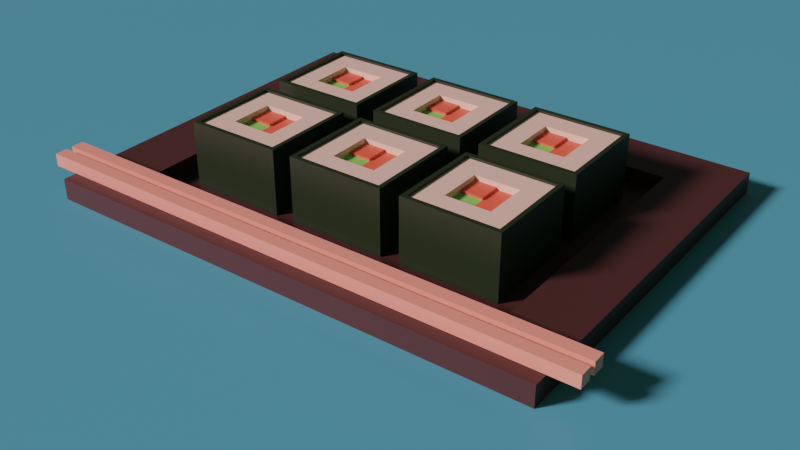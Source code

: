 # Source: rolls.blend  (saved by Blender 3.5.10; exported with 4.5.12 LTS)
import bpy
from mathutils import Matrix  # noqa: F401  (used for matrix-valued properties, if any)

bpy.ops.wm.read_factory_settings(use_empty=True)
scene = bpy.context.scene
scene.name = 'Scene'

# ---- collections
col_collection = bpy.data.collections.new('Collection'); scene.collection.children.link(col_collection)

# ---- materials (node trees are filled in below, after node groups)
mat_x = bpy.data.materials.new('рис')
mat_x.alpha_threshold = 0.0
mat_x.use_transparent_shadow = False
mat_x.roughness = 0.5
mat_x.line_color = (0.0, 0.0, 0.0, 1.0)
mat_x_1 = bpy.data.materials.new('рыба')
mat_x_1.use_transparent_shadow = False
mat_x_2 = bpy.data.materials.new('огурец')
mat_x_2.use_transparent_shadow = False
mat_x_3 = bpy.data.materials.new('водоросли')
mat_x_3.use_transparent_shadow = False
mat_x_4 = bpy.data.materials.new('тарелка')
mat_x_4.use_transparent_shadow = False
mat_x_5 = bpy.data.materials.new('дерево')
mat_x_5.use_transparent_shadow = False
mat_x_6 = bpy.data.materials.new('стол')
mat_x_6.use_transparent_shadow = False

# ---- material node trees
mat_x.use_nodes = True; mat_x.node_tree.nodes.clear()
_N = mat_x.node_tree.nodes; _L = mat_x.node_tree.links
n0 = _N.new('ShaderNodeOutputMaterial'); n0.name = 'Material Output'; n0.location = (300, 300)
n1 = _N.new('ShaderNodeBsdfPrincipled'); n1.name = 'Principled BSDF'; n1.location = (10, 300)
n1.distribution = 'GGX'
n1.subsurface_method = 'RANDOM_WALK_SKIN'
n1.inputs[0].default_value = (0.7277, 0.8, 0.4897, 1.0)
n1.inputs[3].default_value = 1.45
n1.inputs[27].default_value = (0.0, 0.0, 0.0, 1.0)
n1.inputs[28].default_value = 1.0
_L.new(n1.outputs[0], n0.inputs[0])
n0.is_active_output = True
mat_x_1.use_nodes = True; mat_x_1.node_tree.nodes.clear()
_N = mat_x_1.node_tree.nodes; _L = mat_x_1.node_tree.links
n0 = _N.new('ShaderNodeBsdfPrincipled'); n0.name = 'Principled BSDF'; n0.location = (10, 300)
n0.distribution = 'GGX'
n0.subsurface_method = 'RANDOM_WALK_SKIN'
n0.inputs[0].default_value = (0.8, 0.1674, 0.07371, 1.0)
n0.inputs[3].default_value = 1.45
n0.inputs[27].default_value = (0.0, 0.0, 0.0, 1.0)
n0.inputs[28].default_value = 1.0
n1 = _N.new('ShaderNodeOutputMaterial'); n1.name = 'Material Output'; n1.location = (300, 300)
_L.new(n0.outputs[0], n1.inputs[0])
n1.is_active_output = True
mat_x_2.use_nodes = True; mat_x_2.node_tree.nodes.clear()
_N = mat_x_2.node_tree.nodes; _L = mat_x_2.node_tree.links
n0 = _N.new('ShaderNodeBsdfPrincipled'); n0.name = 'Principled BSDF'; n0.location = (10, 300)
n0.distribution = 'GGX'
n0.subsurface_method = 'RANDOM_WALK_SKIN'
n0.inputs[0].default_value = (0.2081, 0.8, 0.1269, 1.0)
n0.inputs[3].default_value = 1.45
n0.inputs[27].default_value = (0.0, 0.0, 0.0, 1.0)
n0.inputs[28].default_value = 1.0
n1 = _N.new('ShaderNodeOutputMaterial'); n1.name = 'Material Output'; n1.location = (300, 300)
_L.new(n0.outputs[0], n1.inputs[0])
n1.is_active_output = True
mat_x_3.use_nodes = True; mat_x_3.node_tree.nodes.clear()
_N = mat_x_3.node_tree.nodes; _L = mat_x_3.node_tree.links
n0 = _N.new('ShaderNodeBsdfPrincipled'); n0.name = 'Principled BSDF'; n0.location = (10, 300)
n0.distribution = 'GGX'
n0.subsurface_method = 'RANDOM_WALK_SKIN'
n0.inputs[0].default_value = (0.01021, 0.03583, 0.008267, 1.0)
n0.inputs[3].default_value = 1.45
n0.inputs[27].default_value = (0.0, 0.0, 0.0, 1.0)
n0.inputs[28].default_value = 1.0
n1 = _N.new('ShaderNodeOutputMaterial'); n1.name = 'Material Output'; n1.location = (300, 300)
_L.new(n0.outputs[0], n1.inputs[0])
n1.is_active_output = True
mat_x_4.use_nodes = True; mat_x_4.node_tree.nodes.clear()
_N = mat_x_4.node_tree.nodes; _L = mat_x_4.node_tree.links
n0 = _N.new('ShaderNodeBsdfPrincipled'); n0.name = 'Principled BSDF'; n0.location = (10, 300)
n0.distribution = 'GGX'
n0.subsurface_method = 'RANDOM_WALK_SKIN'
n0.inputs[0].default_value = (0.04928, 0.03099, 0.01962, 1.0)
n0.inputs[3].default_value = 1.45
n0.inputs[27].default_value = (0.0, 0.0, 0.0, 1.0)
n0.inputs[28].default_value = 1.0
n1 = _N.new('ShaderNodeOutputMaterial'); n1.name = 'Material Output'; n1.location = (300, 300)
_L.new(n0.outputs[0], n1.inputs[0])
n1.is_active_output = True
mat_x_5.use_nodes = True; mat_x_5.node_tree.nodes.clear()
_N = mat_x_5.node_tree.nodes; _L = mat_x_5.node_tree.links
n0 = _N.new('ShaderNodeBsdfPrincipled'); n0.name = 'Principled BSDF'; n0.location = (10, 300)
n0.distribution = 'GGX'
n0.subsurface_method = 'RANDOM_WALK_SKIN'
n0.inputs[0].default_value = (0.8, 0.4389, 0.2485, 1.0)
n0.inputs[3].default_value = 1.45
n0.inputs[27].default_value = (0.0, 0.0, 0.0, 1.0)
n0.inputs[28].default_value = 1.0
n1 = _N.new('ShaderNodeOutputMaterial'); n1.name = 'Material Output'; n1.location = (300, 300)
_L.new(n0.outputs[0], n1.inputs[0])
n1.is_active_output = True
mat_x_6.use_nodes = True; mat_x_6.node_tree.nodes.clear()
_N = mat_x_6.node_tree.nodes; _L = mat_x_6.node_tree.links
n0 = _N.new('ShaderNodeBsdfPrincipled'); n0.name = 'Principled BSDF'; n0.location = (10, 300)
n0.distribution = 'GGX'
n0.subsurface_method = 'RANDOM_WALK_SKIN'
n0.inputs[0].default_value = (0.06632, 0.4744, 0.4798, 1.0)
n0.inputs[3].default_value = 1.45
n0.inputs[27].default_value = (0.0, 0.0, 0.0, 1.0)
n0.inputs[28].default_value = 1.0
n1 = _N.new('ShaderNodeOutputMaterial'); n1.name = 'Material Output'; n1.location = (300, 300)
_L.new(n0.outputs[0], n1.inputs[0])
n1.is_active_output = True

# ---- world
world_world = bpy.data.worlds.new('World'); scene.world = world_world
world_world.use_nodes = True; world_world.node_tree.nodes.clear()
_N = world_world.node_tree.nodes; _L = world_world.node_tree.links
n0 = _N.new('ShaderNodeOutputWorld'); n0.name = 'World Output'; n0.location = (300, 300)
n1 = _N.new('ShaderNodeBackground'); n1.name = 'Background'; n1.location = (10, 300)
n1.inputs[0].default_value = (0.05088, 0.05088, 0.05088, 1.0)
_L.new(n1.outputs[0], n0.inputs[0])
n0.is_active_output = True
world_world.color = (0.05088, 0.05088, 0.05088)
world_world.use_sun_shadow = False
world_world.sun_shadow_jitter_overblur = 0.0

# ---- cameras
cam_camera = bpy.data.cameras.new('Camera')
cam_camera.clip_end = 100.0
cam_camera.ortho_scale = 7.314

# ---- lights
light_light = bpy.data.lights.new('Light', 'SUN')
light_light.color = (1.0, 0.4915, 0.6952)
light_light.specular_factor = 0.0
light_light.transmission_factor = 0.0
light_light.cutoff_distance = 67.96
light_light.angle = 0.1993
light_light.energy = 5.0
light_light.shadow_soft_size = 6.09
light_light.shadow_cascade_max_distance = 1000.0

# ---- meshes
me_cube = bpy.data.meshes.new('Cube')
me_cube.from_pydata([(1.0, 1.0, 1.0), (1.0, 1.0, -1.0), (1.0, -1.0, 1.0), (1.0, -1.0, -1.0), (-1.0, 1.0, 1.0), (-1.0, 1.0, -1.0), (-1.0, -1.0, 1.0), (-1.0, -1.0, -1.0), (-1.0, 0.0, -1.0), (0.0, 1.0, -1.0), (0.0, -1.0, 1.0), (1.0, 0.0, 1.0), (0.0, -1.0, -1.0), (-1.0, 0.0, 1.0), (0.0, 1.0, 1.0), (1.0, 0.0, -1.0), (0.0, 0.0, -1.0), (-1.0, -0.5, -1.0), (-0.5, 1.0, -1.0), (-0.5, -1.0, 1.0), (1.0, -0.5, 1.0), (0.5, -1.0, -1.0), (-1.0, 0.5, 1.0), (0.5, 1.0, 1.0), (1.0, 0.5, -1.0), (-1.0, 0.5, -1.0), (0.5, 1.0, -1.0), (0.5, -1.0, 1.0), (1.0, 0.5, 1.0), (-0.5, -1.0, -1.0), (-1.0, -0.5, 1.0), (-0.5, 1.0, 1.0), (1.0, -0.5, -1.0), (0.0, 1.1, 1.081), (-0.5, 1.1, 1.081), (-1.1, 1.1, 1.081), (-1.1, 0.5, 1.081), (1.1, 1.1, 1.081), (0.5, 1.1, 1.081), (0.5, -1.1, 1.081), (1.1, -1.1, 1.081), (0.0, -0.5, -1.0), (0.0, 0.5, -1.0), (-0.5, 0.0, -1.0), (0.5, 0.0, -1.0), (1.1, 0.5, 1.081), (-0.5, -1.1, 1.081), (0.0, -1.1, 1.081), (1.1, -0.5, 1.081), (1.1, 0.0, 1.081), (-1.1, -0.5, 1.081), (-1.1, -1.1, 1.081), (-1.1, 0.0, 1.081), (0.0, -0.5, 1.0), (0.0, 0.5, 1.0), (0.5, 0.0, 1.0), (-0.5, 0.0, 1.0), (-0.5, 0.5, 1.0), (0.5, 0.5, 1.0), (0.5, -0.5, 1.0), (0.0, 1.0, 1.081), (-0.5, 1.0, 1.081), (-1.0, 0.0, 1.081), (-1.0, -0.5, 1.081), (1.0, 0.0, 1.081), (1.0, 0.5, 1.081), (0.5, 0.5, -1.0), (-0.5, 0.5, -1.0), (-0.5, -0.5, -1.0), (0.0, -1.0, 1.081), (0.5, -1.0, 1.081), (1.0, 1.0, 1.081), (0.5, 1.0, 1.081), (-1.0, 1.0, 1.081), (-1.0, 0.5, 1.081), (1.0, -1.0, 1.081), (1.0, -0.5, 1.081), (0.5, -0.5, -1.0), (-1.0, -1.0, 1.081), (-0.5, -1.0, 1.081), (-0.5, -0.5, 1.0), (0.0, 0.5, 0.846), (0.0, 0.0, 0.846), (-0.5, 0.0, 0.846), (0.0, -0.5, 0.846), (0.5, 0.0, 0.846), (-0.5, 0.5, 0.846), (0.5, 0.5, 0.846), (0.5, -0.5, 0.846), (-0.5, -0.5, 0.846), (0.0, 0.5, 0.7742), (0.0, 0.0, 0.7742), (-0.5, 0.0, 0.7742), (0.0, -0.5, 0.7742), (0.5, 0.0, 0.7742), (-0.5, 0.5, 0.7742), (0.5, 0.5, 0.7742), (-0.5, -0.5, 0.7742), (-1.1, -0.5, -1.0), (-1.1, -1.1, -1.0), (-0.5, 1.1, -1.0), (-1.1, 1.1, -1.0), (1.1, 1.1, -0.5), (1.1, 1.1, -1.0), (-1.1, -1.1, 0.5), (-1.1, -1.1, 1.0), (1.1, -1.1, -0.5), (1.1, -1.1, -1.0), (-1.1, 1.1, -0.5), (-0.5, -1.1, 1.0), (1.1, -0.5, 1.0), (1.1, -1.1, 1.0), (0.5, -1.1, -1.0), (-1.1, 0.5, 1.0), (-1.1, 1.1, 1.0), (0.5, 1.1, 1.0), (1.1, 1.1, 1.0), (1.1, 0.5, -1.0), (-1.1, 0.5, -1.0), (-1.1, 0.0, -1.0), (0.5, 1.1, -1.0), (0.0, 1.1, -1.0), (1.1, 1.1, 0.5), (1.1, 1.1, 0.0), (-1.1, -1.1, -0.5), (-1.1, -1.1, 0.0), (1.1, -1.1, 0.5), (1.1, -1.1, 0.0), (-1.1, 1.1, 0.5), (-1.1, 1.1, 0.0), (0.5, -1.1, 1.0), (0.0, -1.1, 1.0), (1.1, 0.5, 1.0), (1.1, 0.0, 1.0), (-0.5, -1.1, -1.0), (0.0, -1.1, -1.0), (-1.1, -0.5, 1.0), (-1.1, 0.0, 1.0), (-0.5, 1.1, 1.0), (0.0, 1.1, 1.0), (1.1, -0.5, -1.0), (1.1, 0.0, -1.0), (0.5, 1.1, 0.0), (-0.5, 1.1, 0.0), (0.0, 1.1, 0.0), (0.0, 1.1, -0.5), (0.0, 1.1, 0.5), (1.1, -0.5, 0.0), (1.1, 0.5, 0.0), (1.1, 0.0, 0.0), (1.1, 0.0, -0.5), (1.1, 0.0, 0.5), (-1.1, 0.5, 0.0), (-1.1, -0.5, 0.0), (-1.1, 0.0, 0.0), (-1.1, 0.0, -0.5), (-1.1, 0.0, 0.5), (-0.5, -1.1, 0.0), (0.5, -1.1, 0.0), (0.0, -1.1, 0.0), (0.0, -1.1, -0.5), (0.0, -1.1, 0.5), (0.5, -1.1, 0.5), (0.5, -1.1, -0.5), (-0.5, -1.1, -0.5), (-1.1, -0.5, 0.5), (-1.1, -0.5, -0.5), (-1.1, 0.5, -0.5), (1.1, 0.5, 0.5), (1.1, 0.5, -0.5), (1.1, -0.5, -0.5), (-0.5, 1.1, 0.5), (-0.5, 1.1, -0.5), (0.5, 1.1, -0.5), (0.5, 1.1, 0.5), (1.1, -0.5, 0.5), (-1.1, 0.5, 0.5), (-0.5, -1.1, 0.5)], [], [(80, 30, 6, 19), (30, 13, 62, 63), (20, 2, 75, 76), (77, 32, 3, 21), (116, 115, 38, 37), (19, 6, 78, 79), (115, 139, 33, 38), (28, 11, 64, 65), (114, 113, 36, 35), (113, 137, 52, 36), (139, 138, 34, 33), (27, 10, 69, 70), (68, 41, 12, 29), (67, 42, 16, 43), (66, 24, 15, 44), (138, 114, 35, 34), (14, 23, 72, 60), (137, 136, 50, 52), (136, 105, 51, 50), (13, 22, 74, 62), (111, 110, 48, 40), (59, 53, 10, 27), (53, 59, 88, 84), (57, 22, 13, 56), (54, 57, 86, 81), (14, 31, 57, 54), (31, 4, 22, 57), (28, 58, 55, 11), (0, 23, 58, 28), (23, 14, 54, 58), (20, 59, 27, 2), (11, 55, 59, 20), (55, 58, 87, 85), (61, 60, 33, 34), (74, 73, 35, 36), (72, 71, 37, 38), (75, 70, 39, 40), (71, 65, 45, 37), (69, 79, 46, 47), (64, 76, 48, 49), (78, 63, 50, 51), (73, 61, 34, 35), (62, 74, 36, 52), (60, 72, 38, 33), (70, 69, 47, 39), (65, 64, 49, 45), (79, 78, 51, 46), (76, 75, 40, 48), (63, 62, 52, 50), (8, 17, 98, 119), (4, 31, 61, 73), (42, 66, 44, 16), (9, 26, 66, 42), (26, 1, 24, 66), (25, 67, 43, 8), (5, 18, 67, 25), (18, 9, 42, 67), (17, 68, 29, 7), (8, 43, 68, 17), (43, 16, 41, 68), (1, 26, 120, 103), (110, 133, 49, 48), (29, 12, 135, 134), (5, 25, 118, 101), (105, 109, 46, 51), (6, 30, 63, 78), (15, 24, 117, 141), (109, 131, 47, 46), (133, 132, 45, 49), (3, 32, 140, 107), (132, 116, 37, 45), (11, 20, 76, 64), (12, 21, 112, 135), (131, 130, 39, 47), (130, 111, 40, 39), (18, 5, 101, 100), (7, 29, 134, 99), (10, 19, 79, 69), (17, 7, 99, 98), (0, 28, 65, 71), (26, 9, 121, 120), (2, 27, 70, 75), (25, 8, 119, 118), (24, 1, 103, 117), (41, 77, 21, 12), (16, 44, 77, 41), (44, 15, 32, 77), (23, 0, 71, 72), (32, 15, 141, 140), (22, 4, 73, 74), (9, 18, 100, 121), (31, 14, 60, 61), (21, 3, 107, 112), (53, 80, 19, 10), (80, 53, 84, 89), (56, 13, 30, 80), (86, 83, 92, 95), (85, 87, 96, 94), (85, 82, 84, 88), (83, 89, 97, 92), (57, 56, 83, 86), (59, 55, 85, 88), (58, 54, 81, 87), (56, 80, 89, 83), (96, 90, 91, 94), (90, 95, 92, 91), (91, 92, 97, 93), (84, 82, 91, 93), (89, 84, 93, 97), (87, 81, 90, 96), (81, 86, 95, 90), (82, 85, 94, 91), (177, 109, 105, 104), (176, 113, 114, 128), (175, 110, 111, 126), (174, 115, 116, 122), (173, 142, 123, 102), (172, 143, 144, 145), (171, 138, 139, 146), (170, 147, 127, 106), (169, 148, 149, 150), (168, 132, 133, 151), (167, 152, 129, 108), (166, 153, 154, 155), (165, 136, 137, 156), (164, 157, 125, 124), (163, 158, 159, 160), (162, 130, 131, 161), (158, 162, 161, 159), (127, 126, 162, 158), (126, 111, 130, 162), (112, 163, 160, 135), (107, 106, 163, 112), (106, 127, 158, 163), (134, 164, 124, 99), (135, 160, 164, 134), (160, 159, 157, 164), (153, 165, 156, 154), (125, 104, 165, 153), (104, 105, 136, 165), (98, 166, 155, 119), (99, 124, 166, 98), (124, 125, 153, 166), (118, 167, 108, 101), (119, 155, 167, 118), (155, 154, 152, 167), (148, 168, 151, 149), (123, 122, 168, 148), (122, 116, 132, 168), (117, 169, 150, 141), (103, 102, 169, 117), (102, 123, 148, 169), (140, 170, 106, 107), (141, 150, 170, 140), (150, 149, 147, 170), (143, 171, 146, 144), (129, 128, 171, 143), (128, 114, 138, 171), (100, 172, 145, 121), (101, 108, 172, 100), (108, 129, 143, 172), (120, 173, 102, 103), (121, 145, 173, 120), (145, 144, 142, 173), (142, 174, 122, 123), (144, 146, 174, 142), (146, 139, 115, 174), (147, 175, 126, 127), (149, 151, 175, 147), (151, 133, 110, 175), (152, 176, 128, 129), (154, 156, 176, 152), (156, 137, 113, 176), (157, 177, 104, 125), (159, 161, 177, 157), (161, 131, 109, 177)])
me_cube.polygons.foreach_set('material_index', [0, 3, 3, 0, 3, 3, 3, 3, 3, 3, 3, 3, 0, 0, 0, 3, 3, 3, 3, 3, 3, 0, 0, 0, 0, 0, 0, 0, 0, 0, 0, 0, 0, 3, 3, 3, 3, 3, 3, 3, 3, 3, 3, 3, 3, 3, 3, 3, 3, 0, 3, 0, 0, 0, 0, 0, 0, 0, 0, 0, 0, 3, 0, 0, 3, 3, 0, 3, 3, 0, 3, 3, 0, 3, 3, 0, 0, 3, 0, 3, 0, 3, 0, 0, 0, 0, 0, 3, 0, 3, 0, 3, 0, 0, 0, 0, 0, 0, 1, 0, 0, 0, 0, 0, 2, 1, 1, 1, 0, 0, 0, 1, 3, 3, 3, 3, 3, 3, 3, 3, 3, 3, 3, 3, 3, 3, 3, 3, 3, 3, 3, 3, 3, 3, 3, 3, 3, 3, 3, 3, 3, 3, 3, 3, 3, 3, 3, 3, 3, 3, 3, 3, 3, 3, 3, 3, 3, 3, 3, 3, 3, 3, 3, 3, 3, 3, 3, 3, 3, 3, 3, 3, 3, 3, 3, 3])
_uv = me_cube.uv_layers.new(name='UVMap')
_uv.uv.foreach_set('vector', [0.8125, 0.6875, 0.875, 0.6875, 0.875, 0.75, 0.8125, 0.75, 0.875, 0.6875, 0.875, 0.625, 0.875, 0.625, 0.875, 0.6875, 0.625, 0.6875, 0.625, 0.75, 0.625, 0.75, 0.625, 0.6875, 0.3125, 0.6875, 0.375, 0.6875, 0.375, 0.75, 0.3125, 0.75, 0.625, 0.5, 0.625, 0.4375, 0.625, 0.4375, 0.625, 0.5, 0.8125, 0.75, 0.875, 0.75, 0.875, 0.75, 0.8125, 0.75, 0.625, 0.4375, 0.625, 0.375, 0.625, 0.375, 0.625, 0.4375, 0.625, 0.5625, 0.625, 0.625, 0.625, 0.625, 0.625, 0.5625, 0.625, 0.25, 0.625, 0.1875, 0.625, 0.1875, 0.625, 0.25, 0.625, 0.1875, 0.625, 0.125, 0.625, 0.125, 0.625, 0.1875, 0.625, 0.375, 0.625, 0.3125, 0.625, 0.3125, 0.625, 0.375, 0.6875, 0.75, 0.75, 0.75, 0.75, 0.75, 0.6875, 0.75, 0.1875, 0.6875, 0.25, 0.6875, 0.25, 0.75, 0.1875, 0.75, 0.1875, 0.5625, 0.25, 0.5625, 0.25, 0.625, 0.1875, 0.625, 0.3125, 0.5625, 0.375, 0.5625, 0.375, 0.625, 0.3125, 0.625, 0.625, 0.3125, 0.625, 0.25, 0.625, 0.25, 0.625, 0.3125, 0.75, 0.5, 0.6875, 0.5, 0.6875, 0.5, 0.75, 0.5, 0.625, 0.125, 0.625, 0.0625, 0.625, 0.0625, 0.625, 0.125, 0.625, 0.0625, 0.625, 0.0, 0.625, 0.0, 0.625, 0.0625, 0.875, 0.625, 0.875, 0.5625, 0.875, 0.5625, 0.875, 0.625, 0.625, 0.75, 0.625, 0.6875, 0.625, 0.6875, 0.625, 0.75, 0.6875, 0.6875, 0.75, 0.6875, 0.75, 0.75, 0.6875, 0.75, 0.75, 0.6875, 0.6875, 0.6875, 0.6875, 0.6875, 0.75, 0.6875, 0.8125, 0.5625, 0.875, 0.5625, 0.875, 0.625, 0.8125, 0.625, 0.75, 0.5625, 0.8125, 0.5625, 0.8125, 0.5625, 0.75, 0.5625, 0.75, 0.5, 0.8125, 0.5, 0.8125, 0.5625, 0.75, 0.5625, 0.8125, 0.5, 0.875, 0.5, 0.875, 0.5625, 0.8125, 0.5625, 0.625, 0.5625, 0.6875, 0.5625, 0.6875, 0.625, 0.625, 0.625, 0.625, 0.5, 0.6875, 0.5, 0.6875, 0.5625, 0.625, 0.5625, 0.6875, 0.5, 0.75, 0.5, 0.75, 0.5625, 0.6875, 0.5625, 0.625, 0.6875, 0.6875, 0.6875, 0.6875, 0.75, 0.625, 0.75, 0.625, 0.625, 0.6875, 0.625, 0.6875, 0.6875, 0.625, 0.6875, 0.6875, 0.625, 0.6875, 0.5625, 0.6875, 0.5625, 0.6875, 0.625, 0.8125, 0.5, 0.75, 0.5, 0.75, 0.5, 0.8125, 0.5, 0.875, 0.5625, 0.875, 0.5, 0.875, 0.5, 0.875, 0.5625, 0.6875, 0.5, 0.625, 0.5, 0.625, 0.5, 0.6875, 0.5, 0.625, 0.75, 0.6875, 0.75, 0.6875, 0.75, 0.625, 0.75, 0.625, 0.5, 0.625, 0.5625, 0.625, 0.5625, 0.625, 0.5, 0.75, 0.75, 0.8125, 0.75, 0.8125, 0.75, 0.75, 0.75, 0.625, 0.625, 0.625, 0.6875, 0.625, 0.6875, 0.625, 0.625, 0.875, 0.75, 0.875, 0.6875, 0.875, 0.6875, 0.875, 0.75, 0.875, 0.5, 0.8125, 0.5, 0.8125, 0.5, 0.875, 0.5, 0.875, 0.625, 0.875, 0.5625, 0.875, 0.5625, 0.875, 0.625, 0.75, 0.5, 0.6875, 0.5, 0.6875, 0.5, 0.75, 0.5, 0.6875, 0.75, 0.75, 0.75, 0.75, 0.75, 0.6875, 0.75, 0.625, 0.5625, 0.625, 0.625, 0.625, 0.625, 0.625, 0.5625, 0.8125, 0.75, 0.875, 0.75, 0.875, 0.75, 0.8125, 0.75, 0.625, 0.6875, 0.625, 0.75, 0.625, 0.75, 0.625, 0.6875, 0.875, 0.6875, 0.875, 0.625, 0.875, 0.625, 0.875, 0.6875, 0.125, 0.625, 0.125, 0.6875, 0.125, 0.6875, 0.125, 0.625, 0.875, 0.5, 0.8125, 0.5, 0.8125, 0.5, 0.875, 0.5, 0.25, 0.5625, 0.3125, 0.5625, 0.3125, 0.625, 0.25, 0.625, 0.25, 0.5, 0.3125, 0.5, 0.3125, 0.5625, 0.25, 0.5625, 0.3125, 0.5, 0.375, 0.5, 0.375, 0.5625, 0.3125, 0.5625, 0.125, 0.5625, 0.1875, 0.5625, 0.1875, 0.625, 0.125, 0.625, 0.125, 0.5, 0.1875, 0.5, 0.1875, 0.5625, 0.125, 0.5625, 0.1875, 0.5, 0.25, 0.5, 0.25, 0.5625, 0.1875, 0.5625, 0.125, 0.6875, 0.1875, 0.6875, 0.1875, 0.75, 0.125, 0.75, 0.125, 0.625, 0.1875, 0.625, 0.1875, 0.6875, 0.125, 0.6875, 0.1875, 0.625, 0.25, 0.625, 0.25, 0.6875, 0.1875, 0.6875, 0.375, 0.5, 0.3125, 0.5, 0.3125, 0.5, 0.375, 0.5, 0.625, 0.6875, 0.625, 0.625, 0.625, 0.625, 0.625, 0.6875, 0.1875, 0.75, 0.25, 0.75, 0.25, 0.75, 0.1875, 0.75, 0.125, 0.5, 0.125, 0.5625, 0.125, 0.5625, 0.125, 0.5, 0.625, 1.0, 0.625, 0.9375, 0.625, 0.9375, 0.625, 1.0, 0.875, 0.75, 0.875, 0.6875, 0.875, 0.6875, 0.875, 0.75, 0.375, 0.625, 0.375, 0.5625, 0.375, 0.5625, 0.375, 0.625, 0.625, 0.9375, 0.625, 0.875, 0.625, 0.875, 0.625, 0.9375, 0.625, 0.625, 0.625, 0.5625, 0.625, 0.5625, 0.625, 0.625, 0.375, 0.75, 0.375, 0.6875, 0.375, 0.6875, 0.375, 0.75, 0.625, 0.5625, 0.625, 0.5, 0.625, 0.5, 0.625, 0.5625, 0.625, 0.625, 0.625, 0.6875, 0.625, 0.6875, 0.625, 0.625, 0.25, 0.75, 0.3125, 0.75, 0.3125, 0.75, 0.25, 0.75, 0.625, 0.875, 0.625, 0.8125, 0.625, 0.8125, 0.625, 0.875, 0.625, 0.8125, 0.625, 0.75, 0.625, 0.75, 0.625, 0.8125, 0.1875, 0.5, 0.125, 0.5, 0.125, 0.5, 0.1875, 0.5, 0.125, 0.75, 0.1875, 0.75, 0.1875, 0.75, 0.125, 0.75, 0.75, 0.75, 0.8125, 0.75, 0.8125, 0.75, 0.75, 0.75, 0.125, 0.6875, 0.125, 0.75, 0.125, 0.75, 0.125, 0.6875, 0.625, 0.5, 0.625, 0.5625, 0.625, 0.5625, 0.625, 0.5, 0.3125, 0.5, 0.25, 0.5, 0.25, 0.5, 0.3125, 0.5, 0.625, 0.75, 0.6875, 0.75, 0.6875, 0.75, 0.625, 0.75, 0.125, 0.5625, 0.125, 0.625, 0.125, 0.625, 0.125, 0.5625, 0.375, 0.5625, 0.375, 0.5, 0.375, 0.5, 0.375, 0.5625, 0.25, 0.6875, 0.3125, 0.6875, 0.3125, 0.75, 0.25, 0.75, 0.25, 0.625, 0.3125, 0.625, 0.3125, 0.6875, 0.25, 0.6875, 0.3125, 0.625, 0.375, 0.625, 0.375, 0.6875, 0.3125, 0.6875, 0.6875, 0.5, 0.625, 0.5, 0.625, 0.5, 0.6875, 0.5, 0.375, 0.6875, 0.375, 0.625, 0.375, 0.625, 0.375, 0.6875, 0.875, 0.5625, 0.875, 0.5, 0.875, 0.5, 0.875, 0.5625, 0.25, 0.5, 0.1875, 0.5, 0.1875, 0.5, 0.25, 0.5, 0.8125, 0.5, 0.75, 0.5, 0.75, 0.5, 0.8125, 0.5, 0.3125, 0.75, 0.375, 0.75, 0.375, 0.75, 0.3125, 0.75, 0.75, 0.6875, 0.8125, 0.6875, 0.8125, 0.75, 0.75, 0.75, 0.8125, 0.6875, 0.75, 0.6875, 0.75, 0.6875, 0.8125, 0.6875, 0.8125, 0.625, 0.875, 0.625, 0.875, 0.6875, 0.8125, 0.6875, 0.8125, 0.5625, 0.8125, 0.625, 0.8125, 0.625, 0.8125, 0.5625, 0.6875, 0.625, 0.6875, 0.5625, 0.6875, 0.5625, 0.6875, 0.625, 0.6875, 0.625, 0.75, 0.625, 0.75, 0.6875, 0.6875, 0.6875, 0.8125, 0.625, 0.8125, 0.6875, 0.8125, 0.6875, 0.8125, 0.625, 0.8125, 0.5625, 0.8125, 0.625, 0.8125, 0.625, 0.8125, 0.5625, 0.6875, 0.6875, 0.6875, 0.625, 0.6875, 0.625, 0.6875, 0.6875, 0.6875, 0.5625, 0.75, 0.5625, 0.75, 0.5625, 0.6875, 0.5625, 0.8125, 0.625, 0.8125, 0.6875, 0.8125, 0.6875, 0.8125, 0.625, 0.6875, 0.5625, 0.75, 0.5625, 0.75, 0.625, 0.6875, 0.625, 0.75, 0.5625, 0.8125, 0.5625, 0.8125, 0.625, 0.75, 0.625, 0.75, 0.625, 0.8125, 0.625, 0.8125, 0.6875, 0.75, 0.6875, 0.75, 0.6875, 0.75, 0.625, 0.75, 0.625, 0.75, 0.6875, 0.8125, 0.6875, 0.75, 0.6875, 0.75, 0.6875, 0.8125, 0.6875, 0.6875, 0.5625, 0.75, 0.5625, 0.75, 0.5625, 0.6875, 0.5625, 0.75, 0.5625, 0.8125, 0.5625, 0.8125, 0.5625, 0.75, 0.5625, 0.75, 0.625, 0.6875, 0.625, 0.6875, 0.625, 0.75, 0.625, 0.5625, 0.9375, 0.625, 0.9375, 0.625, 1.0, 0.5625, 1.0, 0.5625, 0.1875, 0.625, 0.1875, 0.625, 0.25, 0.5625, 0.25, 0.5625, 0.6875, 0.625, 0.6875, 0.625, 0.75, 0.5625, 0.75, 0.5625, 0.4375, 0.625, 0.4375, 0.625, 0.5, 0.5625, 0.5, 0.4375, 0.4375, 0.5, 0.4375, 0.5, 0.5, 0.4375, 0.5, 0.4375, 0.3125, 0.5, 0.3125, 0.5, 0.375, 0.4375, 0.375, 0.5625, 0.3125, 0.625, 0.3125, 0.625, 0.375, 0.5625, 0.375, 0.4375, 0.6875, 0.5, 0.6875, 0.5, 0.75, 0.4375, 0.75, 0.4375, 0.5625, 0.5, 0.5625, 0.5, 0.625, 0.4375, 0.625, 0.5625, 0.5625, 0.625, 0.5625, 0.625, 0.625, 0.5625, 0.625, 0.4375, 0.1875, 0.5, 0.1875, 0.5, 0.25, 0.4375, 0.25, 0.4375, 0.0625, 0.5, 0.0625, 0.5, 0.125, 0.4375, 0.125, 0.5625, 0.0625, 0.625, 0.0625, 0.625, 0.125, 0.5625, 0.125, 0.4375, 0.9375, 0.5, 0.9375, 0.5, 1.0, 0.4375, 1.0, 0.4375, 0.8125, 0.5, 0.8125, 0.5, 0.875, 0.4375, 0.875, 0.5625, 0.8125, 0.625, 0.8125, 0.625, 0.875, 0.5625, 0.875, 0.5, 0.8125, 0.5625, 0.8125, 0.5625, 0.875, 0.5, 0.875, 0.5, 0.75, 0.5625, 0.75, 0.5625, 0.8125, 0.5, 0.8125, 0.5625, 0.75, 0.625, 0.75, 0.625, 0.8125, 0.5625, 0.8125, 0.375, 0.8125, 0.4375, 0.8125, 0.4375, 0.875, 0.375, 0.875, 0.375, 0.75, 0.4375, 0.75, 0.4375, 0.8125, 0.375, 0.8125, 0.4375, 0.75, 0.5, 0.75, 0.5, 0.8125, 0.4375, 0.8125, 0.375, 0.9375, 0.4375, 0.9375, 0.4375, 1.0, 0.375, 1.0, 0.375, 0.875, 0.4375, 0.875, 0.4375, 0.9375, 0.375, 0.9375, 0.4375, 0.875, 0.5, 0.875, 0.5, 0.9375, 0.4375, 0.9375, 0.5, 0.0625, 0.5625, 0.0625, 0.5625, 0.125, 0.5, 0.125, 0.5, 0.0, 0.5625, 0.0, 0.5625, 0.0625, 0.5, 0.0625, 0.5625, 0.0, 0.625, 0.0, 0.625, 0.0625, 0.5625, 0.0625, 0.375, 0.0625, 0.4375, 0.0625, 0.4375, 0.125, 0.375, 0.125, 0.375, 0.0, 0.4375, 0.0, 0.4375, 0.0625, 0.375, 0.0625, 0.4375, 0.0, 0.5, 0.0, 0.5, 0.0625, 0.4375, 0.0625, 0.375, 0.1875, 0.4375, 0.1875, 0.4375, 0.25, 0.375, 0.25, 0.375, 0.125, 0.4375, 0.125, 0.4375, 0.1875, 0.375, 0.1875, 0.4375, 0.125, 0.5, 0.125, 0.5, 0.1875, 0.4375, 0.1875, 0.5, 0.5625, 0.5625, 0.5625, 0.5625, 0.625, 0.5, 0.625, 0.5, 0.5, 0.5625, 0.5, 0.5625, 0.5625, 0.5, 0.5625, 0.5625, 0.5, 0.625, 0.5, 0.625, 0.5625, 0.5625, 0.5625, 0.375, 0.5625, 0.4375, 0.5625, 0.4375, 0.625, 0.375, 0.625, 0.375, 0.5, 0.4375, 0.5, 0.4375, 0.5625, 0.375, 0.5625, 0.4375, 0.5, 0.5, 0.5, 0.5, 0.5625, 0.4375, 0.5625, 0.375, 0.6875, 0.4375, 0.6875, 0.4375, 0.75, 0.375, 0.75, 0.375, 0.625, 0.4375, 0.625, 0.4375, 0.6875, 0.375, 0.6875, 0.4375, 0.625, 0.5, 0.625, 0.5, 0.6875, 0.4375, 0.6875, 0.5, 0.3125, 0.5625, 0.3125, 0.5625, 0.375, 0.5, 0.375, 0.5, 0.25, 0.5625, 0.25, 0.5625, 0.3125, 0.5, 0.3125, 0.5625, 0.25, 0.625, 0.25, 0.625, 0.3125, 0.5625, 0.3125, 0.375, 0.3125, 0.4375, 0.3125, 0.4375, 0.375, 0.375, 0.375, 0.375, 0.25, 0.4375, 0.25, 0.4375, 0.3125, 0.375, 0.3125, 0.4375, 0.25, 0.5, 0.25, 0.5, 0.3125, 0.4375, 0.3125, 0.375, 0.4375, 0.4375, 0.4375, 0.4375, 0.5, 0.375, 0.5, 0.375, 0.375, 0.4375, 0.375, 0.4375, 0.4375, 0.375, 0.4375, 0.4375, 0.375, 0.5, 0.375, 0.5, 0.4375, 0.4375, 0.4375, 0.5, 0.4375, 0.5625, 0.4375, 0.5625, 0.5, 0.5, 0.5, 0.5, 0.375, 0.5625, 0.375, 0.5625, 0.4375, 0.5, 0.4375, 0.5625, 0.375, 0.625, 0.375, 0.625, 0.4375, 0.5625, 0.4375, 0.5, 0.6875, 0.5625, 0.6875, 0.5625, 0.75, 0.5, 0.75, 0.5, 0.625, 0.5625, 0.625, 0.5625, 0.6875, 0.5, 0.6875, 0.5625, 0.625, 0.625, 0.625, 0.625, 0.6875, 0.5625, 0.6875, 0.5, 0.1875, 0.5625, 0.1875, 0.5625, 0.25, 0.5, 0.25, 0.5, 0.125, 0.5625, 0.125, 0.5625, 0.1875, 0.5, 0.1875, 0.5625, 0.125, 0.625, 0.125, 0.625, 0.1875, 0.5625, 0.1875, 0.5, 0.9375, 0.5625, 0.9375, 0.5625, 1.0, 0.5, 1.0, 0.5, 0.875, 0.5625, 0.875, 0.5625, 0.9375, 0.5, 0.9375, 0.5625, 0.875, 0.625, 0.875, 0.625, 0.9375, 0.5625, 0.9375])
me_cube.materials.append(mat_x)
me_cube.materials.append(mat_x_1)
me_cube.materials.append(mat_x_2)
me_cube.materials.append(mat_x_3)
me_cube.use_mirror_vertex_groups = False
me_cube.update()
me_plane = bpy.data.meshes.new('Plane')
me_plane.from_pydata([(-1.0, -0.8299, 0.0), (1.0, -0.8299, 0.0), (-1.0, 0.8299, 0.0), (1.0, 0.8299, 0.0), (-0.7604, 0.5903, 0.08468), (-0.7604, -0.5903, 0.08468), (0.7604, -0.5903, 0.08468), (0.7604, 0.5903, 0.08468), (-1.0, 0.8299, 0.08468), (-1.0, -0.8299, 0.08468), (1.0, -0.8299, 0.08468), (1.0, 0.8299, 0.08468), (-0.7604, 0.5903, 0.08468), (-0.7604, -0.5903, 0.08468), (0.7604, -0.5903, 0.08468), (0.7604, 0.5903, 0.08468), (-0.7604, 0.5903, 0.08468), (-0.7604, -0.5903, 0.08468), (0.7604, -0.5903, 0.08468), (0.7604, 0.5903, 0.08468), (-0.7604, 0.5903, 0.05186), (-0.7604, -0.5903, 0.05186), (0.7604, -0.5903, 0.05186), (0.7604, 0.5903, 0.05186), (-0.7604, 0.5903, 0.0183), (-0.7604, -0.5903, 0.0183), (0.7604, -0.5903, 0.0183), (0.7604, 0.5903, 0.0183), (-1.0, -0.8299, 0.0), (1.0, -0.8299, 0.0), (-0.7604, -0.5903, 0.08468), (0.7604, -0.5903, 0.08468), (-1.0, -0.8299, 0.08468), (1.0, -0.8299, 0.08468), (-0.7604, -0.5903, 0.08468), (0.7604, -0.5903, 0.08468), (-0.7604, -0.5903, 0.08468), (0.7604, -0.5903, 0.08468), (-0.7604, -0.5903, 0.05186), (0.7604, -0.5903, 0.05186), (-0.7604, -0.5903, 0.0183), (0.7604, -0.5903, 0.0183)], [], [(0, 2, 3, 1), (6, 7, 15, 14), (38, 39, 41, 40), (1, 3, 11, 10), (2, 0, 9, 8), (3, 2, 8, 11), (5, 4, 8, 9), (34, 35, 37, 36), (7, 6, 10, 11), (4, 7, 11, 8), (15, 12, 16, 19), (4, 5, 13, 12), (7, 4, 12, 15), (36, 37, 39, 38), (30, 31, 35, 34), (31, 30, 32, 33), (14, 15, 19, 18), (12, 13, 17, 16), (20, 21, 25, 24), (18, 19, 23, 22), (16, 17, 21, 20), (19, 16, 20, 23), (25, 26, 27, 24), (23, 20, 24, 27), (28, 29, 33, 32), (22, 23, 27, 26)])
_uv = me_plane.uv_layers.new(name='UVMap')
_uv.uv.foreach_set('vector', [0.0, 0.0, 0.0, 1.0, 1.0, 1.0, 1.0, 0.0, 0.8802, 0.1198, 0.8802, 0.8802, 0.8802, 0.8802, 0.8802, 0.1198, 0.1198, 0.1198, 0.8802, 0.1198, 0.8802, 0.1198, 0.1198, 0.1198, 1.0, 0.0, 1.0, 1.0, 1.0, 1.0, 1.0, 0.0, 0.0, 1.0, 0.0, 0.0, 0.0, 0.0, 0.0, 1.0, 1.0, 1.0, 0.0, 1.0, 0.0, 1.0, 1.0, 1.0, 0.1198, 0.1198, 0.1198, 0.8802, 0.0, 1.0, 0.0, 0.0, 0.1198, 0.1198, 0.8802, 0.1198, 0.8802, 0.1198, 0.1198, 0.1198, 0.8802, 0.8802, 0.8802, 0.1198, 1.0, 0.0, 1.0, 1.0, 0.1198, 0.8802, 0.8802, 0.8802, 1.0, 1.0, 0.0, 1.0, 0.8802, 0.8802, 0.1198, 0.8802, 0.1198, 0.8802, 0.8802, 0.8802, 0.1198, 0.8802, 0.1198, 0.1198, 0.1198, 0.1198, 0.1198, 0.8802, 0.8802, 0.8802, 0.1198, 0.8802, 0.1198, 0.8802, 0.8802, 0.8802, 0.1198, 0.1198, 0.8802, 0.1198, 0.8802, 0.1198, 0.1198, 0.1198, 0.1198, 0.1198, 0.8802, 0.1198, 0.8802, 0.1198, 0.1198, 0.1198, 0.8802, 0.1198, 0.1198, 0.1198, 0.0, 0.0, 1.0, 0.0, 0.8802, 0.1198, 0.8802, 0.8802, 0.8802, 0.8802, 0.8802, 0.1198, 0.1198, 0.8802, 0.1198, 0.1198, 0.1198, 0.1198, 0.1198, 0.8802, 0.1198, 0.8802, 0.1198, 0.1198, 0.1198, 0.1198, 0.1198, 0.8802, 0.8802, 0.1198, 0.8802, 0.8802, 0.8802, 0.8802, 0.8802, 0.1198, 0.1198, 0.8802, 0.1198, 0.1198, 0.1198, 0.1198, 0.1198, 0.8802, 0.8802, 0.8802, 0.1198, 0.8802, 0.1198, 0.8802, 0.8802, 0.8802, 0.1198, 0.1198, 0.8802, 0.1198, 0.8802, 0.8802, 0.1198, 0.8802, 0.8802, 0.8802, 0.1198, 0.8802, 0.1198, 0.8802, 0.8802, 0.8802, 0.0, 0.0, 1.0, 0.0, 1.0, 0.0, 0.0, 0.0, 0.8802, 0.1198, 0.8802, 0.8802, 0.8802, 0.8802, 0.8802, 0.1198])
me_plane.materials.append(mat_x_4)
me_plane.update()
me_cube_001 = bpy.data.meshes.new('Cube.001')
me_cube_001.from_pydata([(-1.0, -1.0, -1.0), (-1.0, -1.0, 1.0), (-1.0, 1.0, -1.0), (-1.0, 1.0, 1.0), (1.0, -1.0, -1.0), (1.0, -1.0, 1.0), (1.0, 1.0, -1.0), (1.0, 1.0, 1.0)], [], [(0, 1, 3, 2), (2, 3, 7, 6), (6, 7, 5, 4), (4, 5, 1, 0), (2, 6, 4, 0), (7, 3, 1, 5)])
_uv = me_cube_001.uv_layers.new(name='UVMap')
_uv.uv.foreach_set('vector', [0.375, 0.0, 0.625, 0.0, 0.625, 0.25, 0.375, 0.25, 0.375, 0.25, 0.625, 0.25, 0.625, 0.5, 0.375, 0.5, 0.375, 0.5, 0.625, 0.5, 0.625, 0.75, 0.375, 0.75, 0.375, 0.75, 0.625, 0.75, 0.625, 1.0, 0.375, 1.0, 0.125, 0.5, 0.375, 0.5, 0.375, 0.75, 0.125, 0.75, 0.625, 0.5, 0.875, 0.5, 0.875, 0.75, 0.625, 0.75])
me_cube_001.materials.append(mat_x_5)
me_cube_001.update()
me_plane_001 = bpy.data.meshes.new('Plane.001')
me_plane_001.from_pydata([(-1.0, -1.0, 0.0), (1.0, -1.0, 0.0), (-1.0, 1.0, 0.0), (1.0, 1.0, 0.0)], [], [(0, 1, 3, 2)])
_uv = me_plane_001.uv_layers.new(name='UVMap')
_uv.uv.foreach_set('vector', [0.0, 0.0, 1.0, 0.0, 1.0, 1.0, 0.0, 1.0])
me_plane_001.materials.append(mat_x_6)
me_plane_001.update()

# ---- objects
ob_x = bpy.data.objects.new('роллы', me_cube)
ob_light = bpy.data.objects.new('Light', light_light)
ob_camera = bpy.data.objects.new('Camera', cam_camera)
ob_x_1 = bpy.data.objects.new('тарелка', me_plane)
ob_cube = bpy.data.objects.new('Cube', me_cube_001)
ob_cube_001 = bpy.data.objects.new('Cube.001', me_cube_001)
ob_plane = bpy.data.objects.new('Plane', me_plane_001)

# ---- transforms, parenting, visibility, modifiers, constraints
ob_x.location = (-2.629, -1.339, 0.8154)
ob_x.scale = (1.0, 1.0, 0.708)
ob_x.lock_rotations_4d = False
ob_x.empty_display_type = 'ARROWS'
ob_x.lineart.crease_threshold = 0.0
_m = ob_x.modifiers.new('Array', 'ARRAY')
_m.count = 3
_m.relative_offset_displace = (1.2, 0.0, 0.0)
_m = ob_x.modifiers.new('Array.001', 'ARRAY')
_m.relative_offset_displace = (0.0, 1.2, 0.0)
ob_light.location = (7.529, 7.021, 8.326)
ob_light.rotation_euler = (0.9991, 0.3927, 2.235)
ob_light.lock_rotations_4d = False
ob_light.empty_display_type = 'ARROWS'
ob_light.color = (0.0, 0.0, 0.0, 0.0)
ob_light.lineart.crease_threshold = 0.0
ob_camera.location = (-12.07, 16.54, 11.39)
ob_camera.rotation_euler = (1.037, -8.941e-08, 3.781)
ob_camera.lock_rotations_4d = False
ob_camera.empty_display_type = 'ARROWS'
ob_camera.color = (0.0, 0.0, 0.0, 0.0)
ob_camera.display_type = 'WIRE'
ob_camera.lineart.crease_threshold = 0.0
ob_x_1.location = (0.0, 0.0, 0.0)
ob_x_1.scale = (5.66, 5.28, 5.66)
ob_cube.location = (-0.01962, 3.508, 0.6235)
ob_cube.scale = (6.256, 0.1404, 0.1404)
ob_cube_001.location = (-0.01962, 3.934, 0.6235)
ob_cube_001.scale = (6.256, 0.1404, 0.1404)
ob_plane.location = (0.0, 0.0, 0.0)
ob_plane.scale = (39.41, 39.41, 39.41)

# ---- collection membership
col_collection.objects.link(ob_x)
col_collection.objects.link(ob_light)
col_collection.objects.link(ob_camera)
col_collection.objects.link(ob_x_1)
col_collection.objects.link(ob_cube)
col_collection.objects.link(ob_cube_001)
col_collection.objects.link(ob_plane)

# ---- scene / render settings (as saved in the file)
scene.camera = ob_camera
scene.frame_start = 1; scene.frame_end = 250; scene.frame_set(47)
scene.render.engine = 'BLENDER_EEVEE_NEXT'
scene.cycles.sampling_pattern = 'TABULATED_SOBOL'
scene.view_settings.view_transform = 'Filmic'
bpy.context.view_layer.update()
